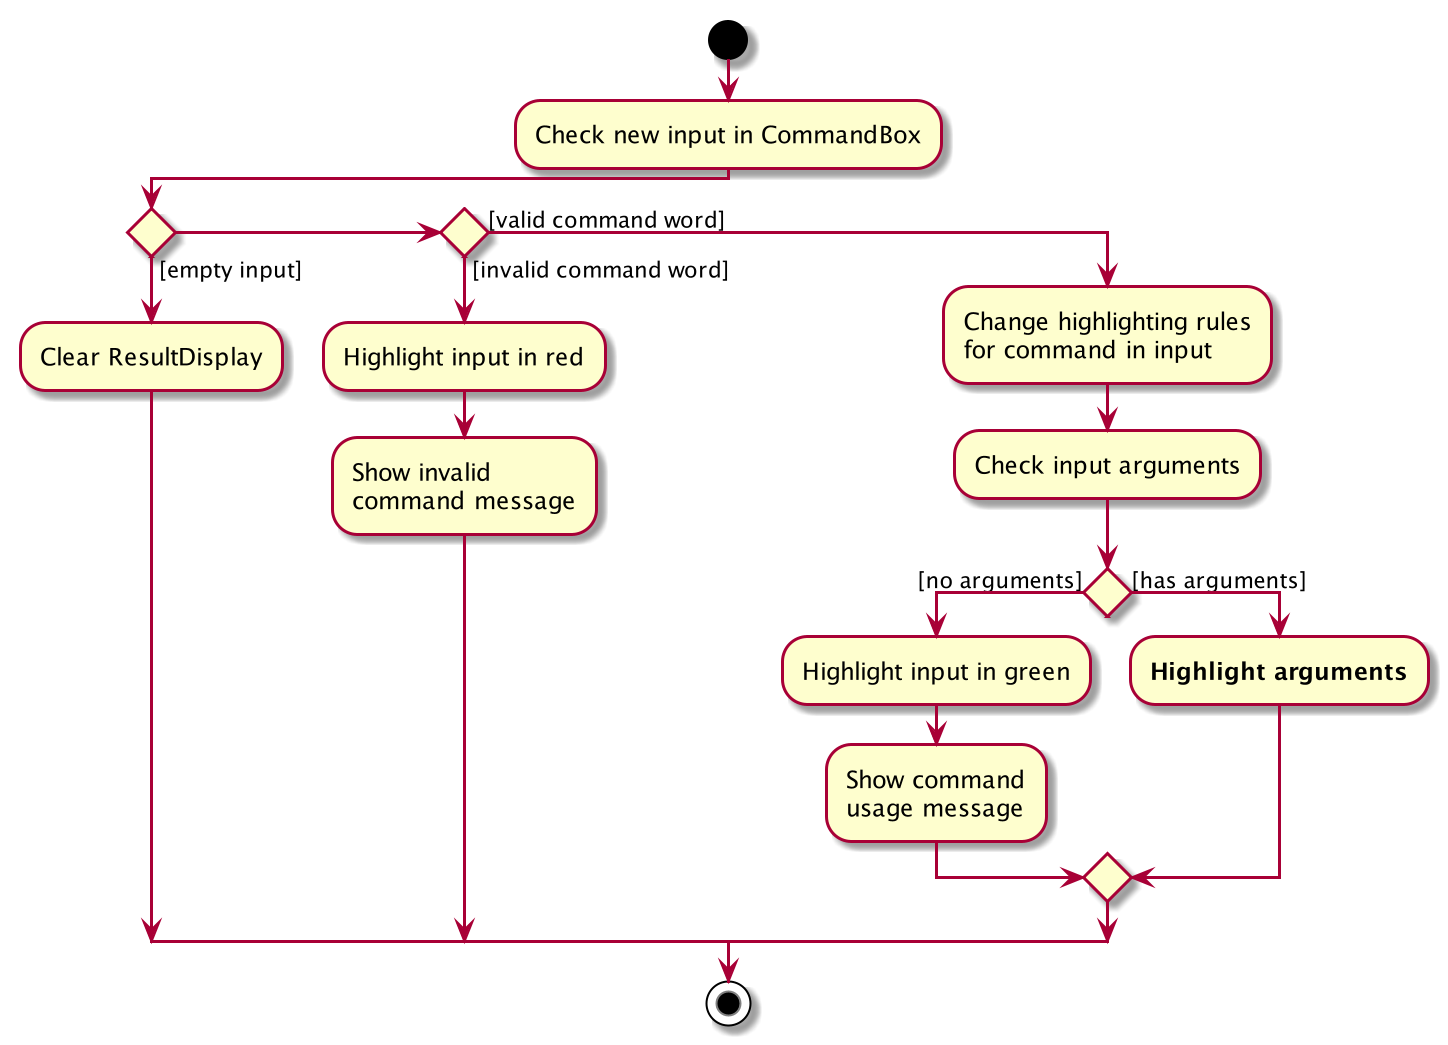

The diagram above was rendered by PlantUML. Its source (embedded in the PNG):
@startuml
start
:Check new input in CommandBox;

if () then ([empty input])
    :Clear ResultDisplay;

else if () then ([invalid command word])
    :Highlight input in red;
    :Show invalid
    command message;

else ([valid command word])
    :Change highlighting rules
    for command in input;

    :Check input arguments;

    if () then ([no arguments])
        :Highlight input in green;
        :Show command
        usage message;
    else ([has arguments])
        :<b>Highlight arguments</b>;
    endif
endif
stop
@enduml